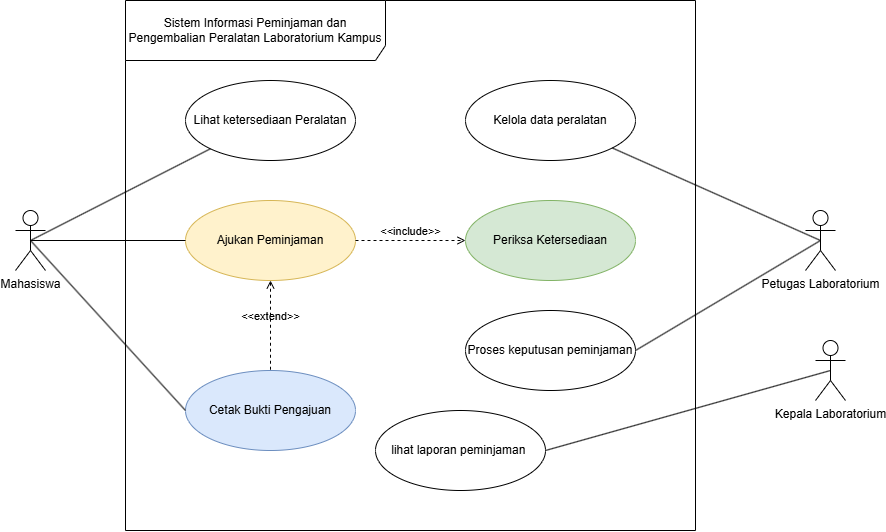

The diagram above was exported from draw.io. Its source (the exported page's mxGraphModel, read from the mxfile embedded in the PNG):
<mxGraphModel dx="1414" dy="841" grid="1" gridSize="10" guides="1" tooltips="1" connect="1" arrows="1" fold="1" page="1" pageScale="1" pageWidth="850" pageHeight="1100" math="0" shadow="0">
  <root>
    <mxCell id="0" />
    <mxCell id="1" parent="0" />
    <mxCell id="HEBirxhqYmfpJWXziHNK-1" parent="1" style="shape=umlFrame;whiteSpace=wrap;html=1;pointerEvents=0;recursiveResize=0;container=1;collapsible=0;width=260;height=60;" value="Sistem Informasi Peminjaman dan Pengembalian Peralatan Laboratorium Kampus " vertex="1">
      <mxGeometry height="530" width="570" x="130" y="40" as="geometry" />
    </mxCell>
    <mxCell id="HEBirxhqYmfpJWXziHNK-11" parent="HEBirxhqYmfpJWXziHNK-1" style="ellipse;html=1;whiteSpace=wrap;" value="Lihat ketersediaan Peralatan" vertex="1">
      <mxGeometry height="80" width="170" x="60" y="80" as="geometry" />
    </mxCell>
    <mxCell id="HEBirxhqYmfpJWXziHNK-12" parent="HEBirxhqYmfpJWXziHNK-1" style="ellipse;html=1;whiteSpace=wrap;" value="Kelola data peralatan" vertex="1">
      <mxGeometry height="80" width="170" x="340" y="80" as="geometry" />
    </mxCell>
    <mxCell id="vR_ZVwFtsSHq4HSudOpX-2" parent="HEBirxhqYmfpJWXziHNK-1" style="ellipse;html=1;whiteSpace=wrap;fillColor=#d5e8d4;strokeColor=#82b366;" value="Periksa Ketersediaan" vertex="1">
      <mxGeometry height="80" width="170" x="340" y="200" as="geometry" />
    </mxCell>
    <mxCell id="vR_ZVwFtsSHq4HSudOpX-3" parent="HEBirxhqYmfpJWXziHNK-1" style="ellipse;html=1;whiteSpace=wrap;fillColor=#fff2cc;strokeColor=#d6b656;" value="Ajukan Peminjaman" vertex="1">
      <mxGeometry height="80" width="170" x="60" y="200" as="geometry" />
    </mxCell>
    <mxCell id="vR_ZVwFtsSHq4HSudOpX-4" parent="HEBirxhqYmfpJWXziHNK-1" style="ellipse;html=1;whiteSpace=wrap;" value="Proses keputusan peminjaman" vertex="1">
      <mxGeometry height="80" width="170" x="340" y="310" as="geometry" />
    </mxCell>
    <mxCell id="vR_ZVwFtsSHq4HSudOpX-5" parent="HEBirxhqYmfpJWXziHNK-1" style="ellipse;html=1;whiteSpace=wrap;fillColor=#dae8fc;strokeColor=#6c8ebf;" value="Cetak Bukti Pengajuan" vertex="1">
      <mxGeometry height="80" width="170" x="60" y="370" as="geometry" />
    </mxCell>
    <mxCell id="vR_ZVwFtsSHq4HSudOpX-6" parent="HEBirxhqYmfpJWXziHNK-1" style="ellipse;html=1;whiteSpace=wrap;" value="lihat laporan peminjaman&amp;nbsp;" vertex="1">
      <mxGeometry height="80" width="170" x="250" y="410" as="geometry" />
    </mxCell>
    <mxCell id="vR_ZVwFtsSHq4HSudOpX-16" edge="1" parent="HEBirxhqYmfpJWXziHNK-1" source="vR_ZVwFtsSHq4HSudOpX-3" style="html=1;verticalAlign=bottom;labelBackgroundColor=none;endArrow=none;endFill=0;dashed=1;rounded=0;entryX=0.5;entryY=0;entryDx=0;entryDy=0;exitX=0.5;exitY=1;exitDx=0;exitDy=0;startArrow=open;startFill=0;" target="vR_ZVwFtsSHq4HSudOpX-5" value="&amp;lt;&amp;lt;extend&amp;gt;&amp;gt;">
      <mxGeometry relative="1" width="160" as="geometry">
        <mxPoint x="130" y="340" as="sourcePoint" />
        <mxPoint x="290" y="340" as="targetPoint" />
      </mxGeometry>
    </mxCell>
    <mxCell id="vR_ZVwFtsSHq4HSudOpX-17" edge="1" parent="HEBirxhqYmfpJWXziHNK-1" source="vR_ZVwFtsSHq4HSudOpX-3" style="html=1;verticalAlign=bottom;labelBackgroundColor=none;endArrow=open;endFill=0;dashed=1;rounded=0;exitX=1;exitY=0.5;exitDx=0;exitDy=0;entryX=0;entryY=0.5;entryDx=0;entryDy=0;" target="vR_ZVwFtsSHq4HSudOpX-2" value="&amp;lt;&amp;lt;include&amp;gt;&amp;gt;">
      <mxGeometry relative="1" width="160" as="geometry">
        <mxPoint x="310" y="280" as="sourcePoint" />
        <mxPoint x="470" y="280" as="targetPoint" />
      </mxGeometry>
    </mxCell>
    <mxCell id="vR_ZVwFtsSHq4HSudOpX-19" edge="1" parent="1" source="HEBirxhqYmfpJWXziHNK-5" style="rounded=0;orthogonalLoop=1;jettySize=auto;html=1;exitX=0.5;exitY=0.5;exitDx=0;exitDy=0;exitPerimeter=0;entryX=0;entryY=1;entryDx=0;entryDy=0;endArrow=none;endFill=0;" target="HEBirxhqYmfpJWXziHNK-11">
      <mxGeometry relative="1" as="geometry" />
    </mxCell>
    <mxCell id="vR_ZVwFtsSHq4HSudOpX-20" edge="1" parent="1" source="HEBirxhqYmfpJWXziHNK-5" style="rounded=0;orthogonalLoop=1;jettySize=auto;html=1;exitX=0.5;exitY=0.5;exitDx=0;exitDy=0;exitPerimeter=0;entryX=0;entryY=0.5;entryDx=0;entryDy=0;endArrow=none;endFill=0;" target="vR_ZVwFtsSHq4HSudOpX-3">
      <mxGeometry relative="1" as="geometry" />
    </mxCell>
    <mxCell id="vR_ZVwFtsSHq4HSudOpX-21" edge="1" parent="1" source="HEBirxhqYmfpJWXziHNK-5" style="rounded=0;orthogonalLoop=1;jettySize=auto;html=1;exitX=0.5;exitY=0.5;exitDx=0;exitDy=0;exitPerimeter=0;entryX=0;entryY=0.5;entryDx=0;entryDy=0;endArrow=none;endFill=0;" target="vR_ZVwFtsSHq4HSudOpX-5">
      <mxGeometry relative="1" as="geometry" />
    </mxCell>
    <mxCell id="HEBirxhqYmfpJWXziHNK-5" parent="1" style="shape=umlActor;verticalLabelPosition=bottom;verticalAlign=top;html=1;" value="Mahasiswa&lt;div&gt;&lt;br&gt;&lt;/div&gt;" vertex="1">
      <mxGeometry height="60" width="30" x="20" y="250" as="geometry" />
    </mxCell>
    <mxCell id="HEBirxhqYmfpJWXziHNK-14" edge="1" parent="1" source="HEBirxhqYmfpJWXziHNK-6" style="rounded=0;orthogonalLoop=1;jettySize=auto;html=1;exitX=0.5;exitY=0.5;exitDx=0;exitDy=0;exitPerimeter=0;endArrow=none;endFill=0;" target="HEBirxhqYmfpJWXziHNK-12">
      <mxGeometry relative="1" as="geometry" />
    </mxCell>
    <mxCell id="vR_ZVwFtsSHq4HSudOpX-18" edge="1" parent="1" source="HEBirxhqYmfpJWXziHNK-6" style="rounded=0;orthogonalLoop=1;jettySize=auto;html=1;exitX=0.5;exitY=0.5;exitDx=0;exitDy=0;exitPerimeter=0;entryX=1;entryY=0.5;entryDx=0;entryDy=0;endArrow=none;endFill=0;" target="vR_ZVwFtsSHq4HSudOpX-4">
      <mxGeometry relative="1" as="geometry" />
    </mxCell>
    <mxCell id="HEBirxhqYmfpJWXziHNK-6" parent="1" style="shape=umlActor;verticalLabelPosition=bottom;verticalAlign=top;html=1;" value="Petugas Laboratorium" vertex="1">
      <mxGeometry height="60" width="30" x="810" y="250" as="geometry" />
    </mxCell>
    <mxCell id="vR_ZVwFtsSHq4HSudOpX-14" edge="1" parent="1" source="vR_ZVwFtsSHq4HSudOpX-1" style="rounded=0;orthogonalLoop=1;jettySize=auto;html=1;exitX=0.5;exitY=0.5;exitDx=0;exitDy=0;exitPerimeter=0;entryX=1;entryY=0.5;entryDx=0;entryDy=0;endArrow=none;endFill=0;" target="vR_ZVwFtsSHq4HSudOpX-6">
      <mxGeometry relative="1" as="geometry" />
    </mxCell>
    <mxCell id="vR_ZVwFtsSHq4HSudOpX-1" parent="1" style="shape=umlActor;verticalLabelPosition=bottom;verticalAlign=top;html=1;" value="Kepala Laboratorium" vertex="1">
      <mxGeometry height="60" width="30" x="820" y="380" as="geometry" />
    </mxCell>
  </root>
</mxGraphModel>